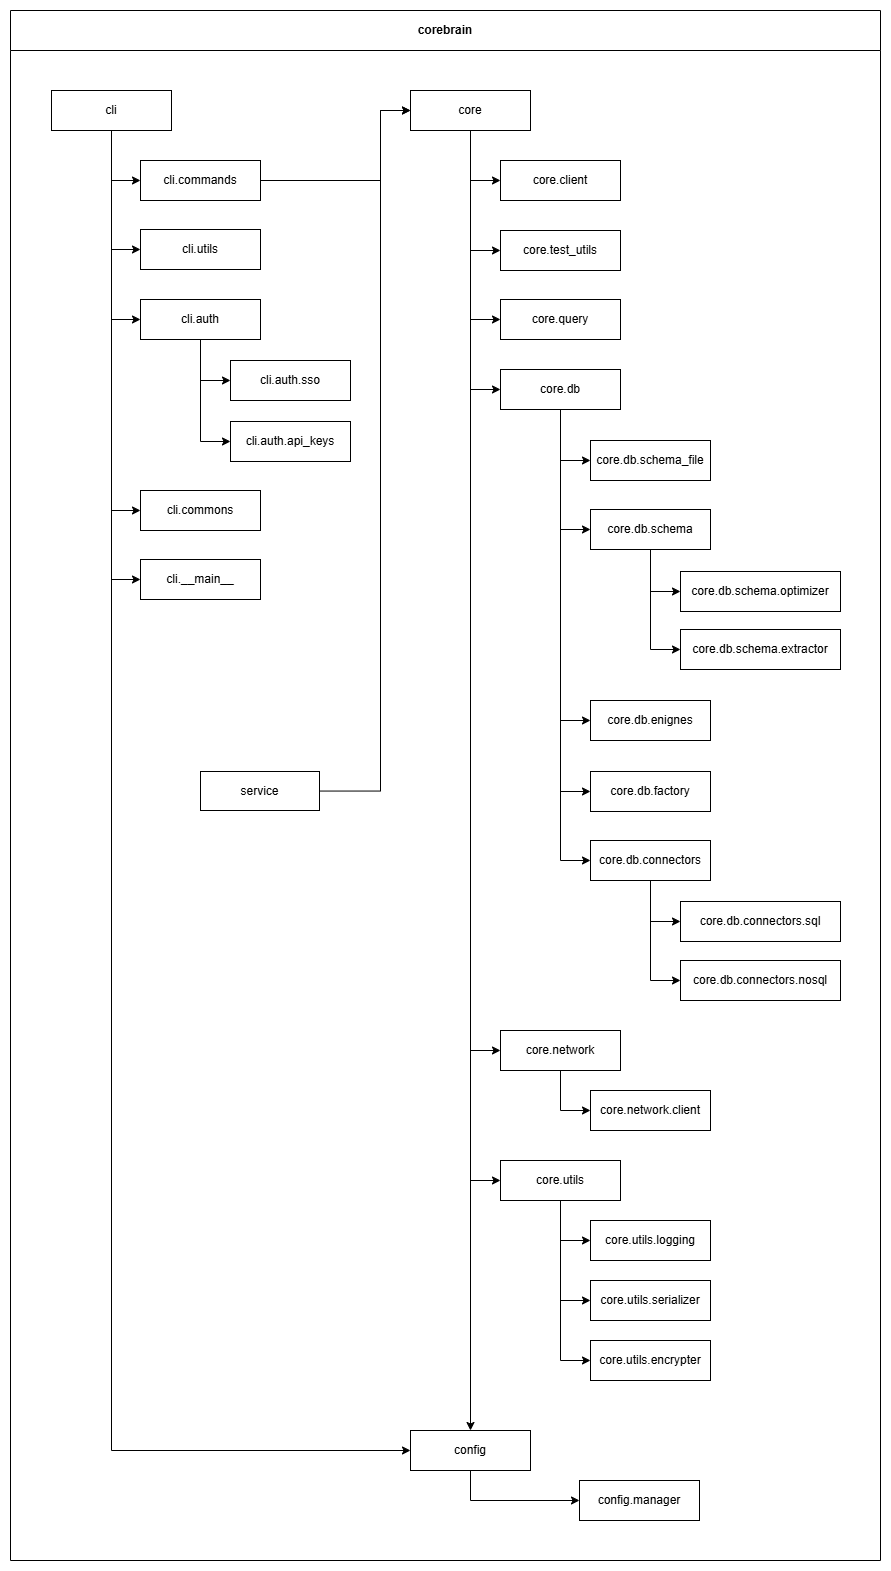

The diagram above was exported from draw.io. Its source (the exported page's mxGraphModel, read from the mxfile embedded in the PNG):
<mxGraphModel dx="1320" dy="1759" grid="1" gridSize="10" guides="1" tooltips="1" connect="1" arrows="1" fold="1" page="1" pageScale="1" pageWidth="827" pageHeight="1169" math="0" shadow="0">
  <root>
    <mxCell id="0" />
    <mxCell id="1" parent="0" />
    <mxCell id="bgqnRmt_UDryfWrv9k7f-21" value="c&lt;span style=&quot;background-color: transparent; color: light-dark(rgb(0, 0, 0), rgb(255, 255, 255));&quot;&gt;orebrain&lt;/span&gt;" style="swimlane;whiteSpace=wrap;html=1;startSize=40;movable=1;resizable=1;rotatable=1;deletable=1;editable=1;locked=0;connectable=1;rotation=0;direction=east;" parent="1" vertex="1">
      <mxGeometry x="380" y="-930" width="870" height="1550" as="geometry" />
    </mxCell>
    <mxCell id="bgqnRmt_UDryfWrv9k7f-176" style="edgeStyle=orthogonalEdgeStyle;rounded=0;orthogonalLoop=1;jettySize=auto;html=1;entryX=0;entryY=0.5;entryDx=0;entryDy=0;" parent="bgqnRmt_UDryfWrv9k7f-21" source="bgqnRmt_UDryfWrv9k7f-2" target="bgqnRmt_UDryfWrv9k7f-162" edge="1">
      <mxGeometry relative="1" as="geometry" />
    </mxCell>
    <mxCell id="bgqnRmt_UDryfWrv9k7f-178" style="edgeStyle=orthogonalEdgeStyle;rounded=0;orthogonalLoop=1;jettySize=auto;html=1;entryX=0;entryY=0.5;entryDx=0;entryDy=0;" parent="bgqnRmt_UDryfWrv9k7f-21" source="bgqnRmt_UDryfWrv9k7f-2" target="bgqnRmt_UDryfWrv9k7f-137" edge="1">
      <mxGeometry relative="1" as="geometry" />
    </mxCell>
    <mxCell id="kZUZwF-RRjZALL7Yy_wL-3" style="edgeStyle=orthogonalEdgeStyle;rounded=0;orthogonalLoop=1;jettySize=auto;html=1;entryX=0.5;entryY=0;entryDx=0;entryDy=0;" parent="bgqnRmt_UDryfWrv9k7f-21" source="bgqnRmt_UDryfWrv9k7f-2" target="bgqnRmt_UDryfWrv9k7f-146" edge="1">
      <mxGeometry relative="1" as="geometry" />
    </mxCell>
    <mxCell id="bgqnRmt_UDryfWrv9k7f-2" value="core" style="rounded=0;whiteSpace=wrap;html=1;rotation=0;" parent="bgqnRmt_UDryfWrv9k7f-21" vertex="1">
      <mxGeometry x="400" y="80" width="120" height="40" as="geometry" />
    </mxCell>
    <mxCell id="bgqnRmt_UDryfWrv9k7f-32" value="cli.auth.sso" style="rounded=0;whiteSpace=wrap;html=1;rotation=0;" parent="bgqnRmt_UDryfWrv9k7f-21" vertex="1">
      <mxGeometry x="220" y="350" width="120" height="40" as="geometry" />
    </mxCell>
    <mxCell id="bgqnRmt_UDryfWrv9k7f-34" value="cli.commons" style="rounded=0;whiteSpace=wrap;html=1;rotation=0;" parent="bgqnRmt_UDryfWrv9k7f-21" vertex="1">
      <mxGeometry x="130" y="480" width="120" height="40" as="geometry" />
    </mxCell>
    <mxCell id="bgqnRmt_UDryfWrv9k7f-36" value="cli.auth.api_keys" style="rounded=0;whiteSpace=wrap;html=1;rotation=0;" parent="bgqnRmt_UDryfWrv9k7f-21" vertex="1">
      <mxGeometry x="220" y="411" width="120" height="40" as="geometry" />
    </mxCell>
    <mxCell id="bgqnRmt_UDryfWrv9k7f-162" value="core.test_utils" style="rounded=0;whiteSpace=wrap;html=1;rotation=0;" parent="bgqnRmt_UDryfWrv9k7f-21" vertex="1">
      <mxGeometry x="490" y="220" width="120" height="40" as="geometry" />
    </mxCell>
    <mxCell id="bgqnRmt_UDryfWrv9k7f-137" value="core.db" style="rounded=0;whiteSpace=wrap;html=1;rotation=0;" parent="bgqnRmt_UDryfWrv9k7f-21" vertex="1">
      <mxGeometry x="490" y="359" width="120" height="40" as="geometry" />
    </mxCell>
    <mxCell id="bgqnRmt_UDryfWrv9k7f-132" style="edgeStyle=orthogonalEdgeStyle;rounded=0;orthogonalLoop=1;jettySize=auto;html=1;entryX=0;entryY=0.5;entryDx=0;entryDy=0;" parent="bgqnRmt_UDryfWrv9k7f-21" source="bgqnRmt_UDryfWrv9k7f-137" target="bgqnRmt_UDryfWrv9k7f-138" edge="1">
      <mxGeometry relative="1" as="geometry" />
    </mxCell>
    <mxCell id="bgqnRmt_UDryfWrv9k7f-133" style="edgeStyle=orthogonalEdgeStyle;rounded=0;orthogonalLoop=1;jettySize=auto;html=1;entryX=0;entryY=0.5;entryDx=0;entryDy=0;" parent="bgqnRmt_UDryfWrv9k7f-21" source="bgqnRmt_UDryfWrv9k7f-137" target="bgqnRmt_UDryfWrv9k7f-141" edge="1">
      <mxGeometry relative="1" as="geometry" />
    </mxCell>
    <mxCell id="bgqnRmt_UDryfWrv9k7f-134" style="edgeStyle=orthogonalEdgeStyle;rounded=0;orthogonalLoop=1;jettySize=auto;html=1;entryX=0;entryY=0.5;entryDx=0;entryDy=0;" parent="bgqnRmt_UDryfWrv9k7f-21" source="bgqnRmt_UDryfWrv9k7f-137" target="bgqnRmt_UDryfWrv9k7f-154" edge="1">
      <mxGeometry relative="1" as="geometry" />
    </mxCell>
    <mxCell id="bgqnRmt_UDryfWrv9k7f-135" style="edgeStyle=orthogonalEdgeStyle;rounded=0;orthogonalLoop=1;jettySize=auto;html=1;entryX=0;entryY=0.5;entryDx=0;entryDy=0;" parent="bgqnRmt_UDryfWrv9k7f-21" source="bgqnRmt_UDryfWrv9k7f-137" target="bgqnRmt_UDryfWrv9k7f-155" edge="1">
      <mxGeometry relative="1" as="geometry" />
    </mxCell>
    <mxCell id="bgqnRmt_UDryfWrv9k7f-136" style="edgeStyle=orthogonalEdgeStyle;rounded=0;orthogonalLoop=1;jettySize=auto;html=1;entryX=0;entryY=0.5;entryDx=0;entryDy=0;" parent="bgqnRmt_UDryfWrv9k7f-21" source="bgqnRmt_UDryfWrv9k7f-137" target="bgqnRmt_UDryfWrv9k7f-166" edge="1">
      <mxGeometry relative="1" as="geometry" />
    </mxCell>
    <mxCell id="bgqnRmt_UDryfWrv9k7f-138" value="core.db.schema_file" style="rounded=0;whiteSpace=wrap;html=1;rotation=0;" parent="bgqnRmt_UDryfWrv9k7f-21" vertex="1">
      <mxGeometry x="580" y="430" width="120" height="40" as="geometry" />
    </mxCell>
    <mxCell id="bgqnRmt_UDryfWrv9k7f-171" style="edgeStyle=orthogonalEdgeStyle;rounded=0;orthogonalLoop=1;jettySize=auto;html=1;entryX=0;entryY=0.5;entryDx=0;entryDy=0;" parent="bgqnRmt_UDryfWrv9k7f-21" source="bgqnRmt_UDryfWrv9k7f-141" target="bgqnRmt_UDryfWrv9k7f-143" edge="1">
      <mxGeometry relative="1" as="geometry" />
    </mxCell>
    <mxCell id="bgqnRmt_UDryfWrv9k7f-141" value="core.db.schema" style="rounded=0;whiteSpace=wrap;html=1;rotation=0;" parent="bgqnRmt_UDryfWrv9k7f-21" vertex="1">
      <mxGeometry x="580" y="499" width="120" height="40" as="geometry" />
    </mxCell>
    <mxCell id="bgqnRmt_UDryfWrv9k7f-139" style="edgeStyle=orthogonalEdgeStyle;rounded=0;orthogonalLoop=1;jettySize=auto;html=1;entryX=0;entryY=0.5;entryDx=0;entryDy=0;" parent="bgqnRmt_UDryfWrv9k7f-21" source="bgqnRmt_UDryfWrv9k7f-141" target="bgqnRmt_UDryfWrv9k7f-142" edge="1">
      <mxGeometry relative="1" as="geometry" />
    </mxCell>
    <mxCell id="bgqnRmt_UDryfWrv9k7f-142" value="core.db.schema.optimizer" style="rounded=0;whiteSpace=wrap;html=1;rotation=0;" parent="bgqnRmt_UDryfWrv9k7f-21" vertex="1">
      <mxGeometry x="670" y="561" width="160" height="40" as="geometry" />
    </mxCell>
    <mxCell id="bgqnRmt_UDryfWrv9k7f-143" value="core.db.schema.extractor" style="rounded=0;whiteSpace=wrap;html=1;rotation=0;" parent="bgqnRmt_UDryfWrv9k7f-21" vertex="1">
      <mxGeometry x="670" y="619" width="160" height="40" as="geometry" />
    </mxCell>
    <mxCell id="bgqnRmt_UDryfWrv9k7f-154" value="core.db.&lt;span style=&quot;background-color: transparent; color: light-dark(rgb(0, 0, 0), rgb(255, 255, 255));&quot;&gt;enignes&lt;/span&gt;" style="rounded=0;whiteSpace=wrap;html=1;rotation=0;" parent="bgqnRmt_UDryfWrv9k7f-21" vertex="1">
      <mxGeometry x="580" y="690" width="120" height="40" as="geometry" />
    </mxCell>
    <mxCell id="bgqnRmt_UDryfWrv9k7f-155" value="core.db.factory" style="rounded=0;whiteSpace=wrap;html=1;rotation=0;" parent="bgqnRmt_UDryfWrv9k7f-21" vertex="1">
      <mxGeometry x="580" y="761" width="120" height="40" as="geometry" />
    </mxCell>
    <mxCell id="bgqnRmt_UDryfWrv9k7f-172" style="edgeStyle=orthogonalEdgeStyle;rounded=0;orthogonalLoop=1;jettySize=auto;html=1;entryX=0;entryY=0.5;entryDx=0;entryDy=0;" parent="bgqnRmt_UDryfWrv9k7f-21" source="bgqnRmt_UDryfWrv9k7f-166" target="bgqnRmt_UDryfWrv9k7f-156" edge="1">
      <mxGeometry relative="1" as="geometry" />
    </mxCell>
    <mxCell id="bgqnRmt_UDryfWrv9k7f-173" style="edgeStyle=orthogonalEdgeStyle;rounded=0;orthogonalLoop=1;jettySize=auto;html=1;entryX=0;entryY=0.5;entryDx=0;entryDy=0;" parent="bgqnRmt_UDryfWrv9k7f-21" source="bgqnRmt_UDryfWrv9k7f-166" target="bgqnRmt_UDryfWrv9k7f-157" edge="1">
      <mxGeometry relative="1" as="geometry" />
    </mxCell>
    <mxCell id="bgqnRmt_UDryfWrv9k7f-166" value="core.db.connectors" style="rounded=0;whiteSpace=wrap;html=1;rotation=0;" parent="bgqnRmt_UDryfWrv9k7f-21" vertex="1">
      <mxGeometry x="580" y="830" width="120" height="40" as="geometry" />
    </mxCell>
    <mxCell id="bgqnRmt_UDryfWrv9k7f-156" value="core.db.connectors.sql" style="rounded=0;whiteSpace=wrap;html=1;rotation=0;" parent="bgqnRmt_UDryfWrv9k7f-21" vertex="1">
      <mxGeometry x="670" y="891" width="160" height="40" as="geometry" />
    </mxCell>
    <mxCell id="bgqnRmt_UDryfWrv9k7f-157" value="core.db.connectors.nosql" style="rounded=0;whiteSpace=wrap;html=1;rotation=0;" parent="bgqnRmt_UDryfWrv9k7f-21" vertex="1">
      <mxGeometry x="670" y="950" width="160" height="40" as="geometry" />
    </mxCell>
    <mxCell id="bgqnRmt_UDryfWrv9k7f-163" value="core.query" style="rounded=0;whiteSpace=wrap;html=1;rotation=0;" parent="bgqnRmt_UDryfWrv9k7f-21" vertex="1">
      <mxGeometry x="490" y="289" width="120" height="40" as="geometry" />
    </mxCell>
    <mxCell id="bgqnRmt_UDryfWrv9k7f-72" value="core.client" style="rounded=0;whiteSpace=wrap;html=1;rotation=0;" parent="bgqnRmt_UDryfWrv9k7f-21" vertex="1">
      <mxGeometry x="490" y="150" width="120" height="40" as="geometry" />
    </mxCell>
    <mxCell id="bgqnRmt_UDryfWrv9k7f-55" value="core.utils.logging" style="rounded=0;whiteSpace=wrap;html=1;rotation=0;" parent="bgqnRmt_UDryfWrv9k7f-21" vertex="1">
      <mxGeometry x="580" y="1210" width="120" height="40" as="geometry" />
    </mxCell>
    <mxCell id="bgqnRmt_UDryfWrv9k7f-69" value="core.network" style="rounded=0;whiteSpace=wrap;html=1;rotation=0;" parent="bgqnRmt_UDryfWrv9k7f-21" vertex="1">
      <mxGeometry x="490" y="1020" width="120" height="40" as="geometry" />
    </mxCell>
    <mxCell id="bgqnRmt_UDryfWrv9k7f-70" value="core.network.client" style="rounded=0;whiteSpace=wrap;html=1;rotation=0;" parent="bgqnRmt_UDryfWrv9k7f-21" vertex="1">
      <mxGeometry x="580" y="1080" width="120" height="40" as="geometry" />
    </mxCell>
    <mxCell id="bgqnRmt_UDryfWrv9k7f-71" style="edgeStyle=orthogonalEdgeStyle;rounded=0;orthogonalLoop=1;jettySize=auto;html=1;entryX=0;entryY=0.5;entryDx=0;entryDy=0;" parent="bgqnRmt_UDryfWrv9k7f-21" source="bgqnRmt_UDryfWrv9k7f-69" target="bgqnRmt_UDryfWrv9k7f-70" edge="1">
      <mxGeometry relative="1" as="geometry" />
    </mxCell>
    <mxCell id="bgqnRmt_UDryfWrv9k7f-54" value="core.utils" style="rounded=0;whiteSpace=wrap;html=1;rotation=0;" parent="bgqnRmt_UDryfWrv9k7f-21" vertex="1">
      <mxGeometry x="490" y="1150" width="120" height="40" as="geometry" />
    </mxCell>
    <mxCell id="bgqnRmt_UDryfWrv9k7f-56" style="edgeStyle=orthogonalEdgeStyle;rounded=0;orthogonalLoop=1;jettySize=auto;html=1;entryX=0;entryY=0.5;entryDx=0;entryDy=0;" parent="bgqnRmt_UDryfWrv9k7f-21" source="bgqnRmt_UDryfWrv9k7f-54" target="bgqnRmt_UDryfWrv9k7f-55" edge="1">
      <mxGeometry relative="1" as="geometry" />
    </mxCell>
    <mxCell id="bgqnRmt_UDryfWrv9k7f-57" value="core.utils.serializer" style="rounded=0;whiteSpace=wrap;html=1;rotation=0;" parent="bgqnRmt_UDryfWrv9k7f-21" vertex="1">
      <mxGeometry x="580" y="1270" width="120" height="40" as="geometry" />
    </mxCell>
    <mxCell id="bgqnRmt_UDryfWrv9k7f-58" style="edgeStyle=orthogonalEdgeStyle;rounded=0;orthogonalLoop=1;jettySize=auto;html=1;entryX=0;entryY=0.5;entryDx=0;entryDy=0;" parent="bgqnRmt_UDryfWrv9k7f-21" source="bgqnRmt_UDryfWrv9k7f-54" target="bgqnRmt_UDryfWrv9k7f-57" edge="1">
      <mxGeometry relative="1" as="geometry" />
    </mxCell>
    <mxCell id="bgqnRmt_UDryfWrv9k7f-59" value="core.utils.encrypter" style="rounded=0;whiteSpace=wrap;html=1;rotation=0;" parent="bgqnRmt_UDryfWrv9k7f-21" vertex="1">
      <mxGeometry x="580" y="1330" width="120" height="40" as="geometry" />
    </mxCell>
    <mxCell id="bgqnRmt_UDryfWrv9k7f-60" style="edgeStyle=orthogonalEdgeStyle;rounded=0;orthogonalLoop=1;jettySize=auto;html=1;entryX=0;entryY=0.5;entryDx=0;entryDy=0;" parent="bgqnRmt_UDryfWrv9k7f-21" source="bgqnRmt_UDryfWrv9k7f-54" target="bgqnRmt_UDryfWrv9k7f-59" edge="1">
      <mxGeometry relative="1" as="geometry" />
    </mxCell>
    <mxCell id="bgqnRmt_UDryfWrv9k7f-146" value="&lt;div&gt;&lt;span style=&quot;background-color: transparent; color: light-dark(rgb(0, 0, 0), rgb(255, 255, 255));&quot;&gt;config&lt;/span&gt;&lt;/div&gt;" style="rounded=0;whiteSpace=wrap;html=1;rotation=0;" parent="bgqnRmt_UDryfWrv9k7f-21" vertex="1">
      <mxGeometry x="400" y="1420" width="120" height="40" as="geometry" />
    </mxCell>
    <mxCell id="bgqnRmt_UDryfWrv9k7f-144" value="config.manager" style="rounded=0;whiteSpace=wrap;html=1;rotation=0;" parent="bgqnRmt_UDryfWrv9k7f-21" vertex="1">
      <mxGeometry x="569" y="1470" width="120" height="40" as="geometry" />
    </mxCell>
    <mxCell id="bgqnRmt_UDryfWrv9k7f-145" style="edgeStyle=orthogonalEdgeStyle;rounded=0;orthogonalLoop=1;jettySize=auto;html=1;entryX=0;entryY=0.5;entryDx=0;entryDy=0;" parent="bgqnRmt_UDryfWrv9k7f-21" source="bgqnRmt_UDryfWrv9k7f-146" target="bgqnRmt_UDryfWrv9k7f-144" edge="1">
      <mxGeometry relative="1" as="geometry">
        <Array as="points">
          <mxPoint x="460" y="1490" />
        </Array>
      </mxGeometry>
    </mxCell>
    <mxCell id="m6bf3VLr3MZX6dWDftKJ-2" style="edgeStyle=orthogonalEdgeStyle;rounded=0;orthogonalLoop=1;jettySize=auto;html=1;entryX=0;entryY=0.5;entryDx=0;entryDy=0;" parent="bgqnRmt_UDryfWrv9k7f-21" source="bgqnRmt_UDryfWrv9k7f-94" target="bgqnRmt_UDryfWrv9k7f-2" edge="1">
      <mxGeometry relative="1" as="geometry">
        <Array as="points">
          <mxPoint x="370" y="781" />
          <mxPoint x="370" y="100" />
        </Array>
      </mxGeometry>
    </mxCell>
    <mxCell id="bgqnRmt_UDryfWrv9k7f-94" value="service" style="rounded=0;whiteSpace=wrap;html=1;" parent="bgqnRmt_UDryfWrv9k7f-21" vertex="1">
      <mxGeometry x="190" y="761" width="119" height="39" as="geometry" />
    </mxCell>
    <mxCell id="bgqnRmt_UDryfWrv9k7f-37" value="cli.__main__" style="rounded=0;whiteSpace=wrap;html=1;rotation=0;" parent="bgqnRmt_UDryfWrv9k7f-21" vertex="1">
      <mxGeometry x="130" y="549" width="120" height="40" as="geometry" />
    </mxCell>
    <mxCell id="gwRGBfj_bkKc85dYQiDB-1" style="edgeStyle=orthogonalEdgeStyle;rounded=0;orthogonalLoop=1;jettySize=auto;html=1;entryX=0;entryY=0.5;entryDx=0;entryDy=0;" parent="bgqnRmt_UDryfWrv9k7f-21" source="bgqnRmt_UDryfWrv9k7f-26" target="bgqnRmt_UDryfWrv9k7f-2" edge="1">
      <mxGeometry relative="1" as="geometry">
        <Array as="points">
          <mxPoint x="370" y="170" />
          <mxPoint x="370" y="100" />
        </Array>
      </mxGeometry>
    </mxCell>
    <mxCell id="bgqnRmt_UDryfWrv9k7f-26" value="cli.commands" style="rounded=0;whiteSpace=wrap;html=1;rotation=0;" parent="bgqnRmt_UDryfWrv9k7f-21" vertex="1">
      <mxGeometry x="130" y="150" width="120" height="40" as="geometry" />
    </mxCell>
    <mxCell id="gwRGBfj_bkKc85dYQiDB-2" style="edgeStyle=orthogonalEdgeStyle;rounded=0;orthogonalLoop=1;jettySize=auto;html=1;entryX=0;entryY=0.5;entryDx=0;entryDy=0;" parent="bgqnRmt_UDryfWrv9k7f-21" source="bgqnRmt_UDryfWrv9k7f-1" target="bgqnRmt_UDryfWrv9k7f-146" edge="1">
      <mxGeometry relative="1" as="geometry">
        <Array as="points">
          <mxPoint x="101" y="1440" />
        </Array>
      </mxGeometry>
    </mxCell>
    <mxCell id="bgqnRmt_UDryfWrv9k7f-1" value="cli" style="rounded=0;whiteSpace=wrap;html=1;rotation=0;" parent="bgqnRmt_UDryfWrv9k7f-21" vertex="1">
      <mxGeometry x="41" y="80" width="120" height="40" as="geometry" />
    </mxCell>
    <mxCell id="bgqnRmt_UDryfWrv9k7f-38" style="edgeStyle=orthogonalEdgeStyle;rounded=0;orthogonalLoop=1;jettySize=auto;html=1;entryX=0;entryY=0.5;entryDx=0;entryDy=0;" parent="bgqnRmt_UDryfWrv9k7f-21" source="bgqnRmt_UDryfWrv9k7f-1" target="bgqnRmt_UDryfWrv9k7f-37" edge="1">
      <mxGeometry relative="1" as="geometry" />
    </mxCell>
    <mxCell id="bgqnRmt_UDryfWrv9k7f-27" style="edgeStyle=orthogonalEdgeStyle;rounded=0;orthogonalLoop=1;jettySize=auto;html=1;entryX=0;entryY=0.5;entryDx=0;entryDy=0;" parent="bgqnRmt_UDryfWrv9k7f-21" source="bgqnRmt_UDryfWrv9k7f-1" target="bgqnRmt_UDryfWrv9k7f-26" edge="1">
      <mxGeometry relative="1" as="geometry" />
    </mxCell>
    <mxCell id="bgqnRmt_UDryfWrv9k7f-28" value="cli.utils" style="rounded=0;whiteSpace=wrap;html=1;rotation=0;" parent="bgqnRmt_UDryfWrv9k7f-21" vertex="1">
      <mxGeometry x="130" y="219" width="120" height="40" as="geometry" />
    </mxCell>
    <mxCell id="bgqnRmt_UDryfWrv9k7f-102" style="edgeStyle=orthogonalEdgeStyle;rounded=0;orthogonalLoop=1;jettySize=auto;html=1;entryX=0;entryY=0.5;entryDx=0;entryDy=0;" parent="bgqnRmt_UDryfWrv9k7f-21" source="bgqnRmt_UDryfWrv9k7f-1" target="bgqnRmt_UDryfWrv9k7f-28" edge="1">
      <mxGeometry relative="1" as="geometry" />
    </mxCell>
    <mxCell id="bgqnRmt_UDryfWrv9k7f-30" value="cli.auth" style="rounded=0;whiteSpace=wrap;html=1;rotation=0;" parent="bgqnRmt_UDryfWrv9k7f-21" vertex="1">
      <mxGeometry x="130" y="289" width="120" height="40" as="geometry" />
    </mxCell>
    <mxCell id="bgqnRmt_UDryfWrv9k7f-103" style="edgeStyle=orthogonalEdgeStyle;rounded=0;orthogonalLoop=1;jettySize=auto;html=1;entryX=0;entryY=0.5;entryDx=0;entryDy=0;" parent="bgqnRmt_UDryfWrv9k7f-21" source="bgqnRmt_UDryfWrv9k7f-1" target="bgqnRmt_UDryfWrv9k7f-30" edge="1">
      <mxGeometry relative="1" as="geometry" />
    </mxCell>
    <mxCell id="bgqnRmt_UDryfWrv9k7f-177" style="edgeStyle=orthogonalEdgeStyle;rounded=0;orthogonalLoop=1;jettySize=auto;html=1;entryX=0;entryY=0.5;entryDx=0;entryDy=0;" parent="bgqnRmt_UDryfWrv9k7f-21" source="bgqnRmt_UDryfWrv9k7f-2" target="bgqnRmt_UDryfWrv9k7f-163" edge="1">
      <mxGeometry relative="1" as="geometry" />
    </mxCell>
    <mxCell id="bgqnRmt_UDryfWrv9k7f-75" style="edgeStyle=orthogonalEdgeStyle;rounded=0;orthogonalLoop=1;jettySize=auto;html=1;entryX=0;entryY=0.5;entryDx=0;entryDy=0;" parent="bgqnRmt_UDryfWrv9k7f-21" source="bgqnRmt_UDryfWrv9k7f-2" target="bgqnRmt_UDryfWrv9k7f-72" edge="1">
      <mxGeometry relative="1" as="geometry" />
    </mxCell>
    <mxCell id="bgqnRmt_UDryfWrv9k7f-89" style="edgeStyle=orthogonalEdgeStyle;rounded=0;orthogonalLoop=1;jettySize=auto;html=1;entryX=0;entryY=0.5;entryDx=0;entryDy=0;" parent="bgqnRmt_UDryfWrv9k7f-21" source="bgqnRmt_UDryfWrv9k7f-2" target="bgqnRmt_UDryfWrv9k7f-69" edge="1">
      <mxGeometry relative="1" as="geometry" />
    </mxCell>
    <mxCell id="bgqnRmt_UDryfWrv9k7f-91" style="edgeStyle=orthogonalEdgeStyle;rounded=0;orthogonalLoop=1;jettySize=auto;html=1;entryX=0;entryY=0.5;entryDx=0;entryDy=0;" parent="bgqnRmt_UDryfWrv9k7f-21" source="bgqnRmt_UDryfWrv9k7f-2" target="bgqnRmt_UDryfWrv9k7f-54" edge="1">
      <mxGeometry relative="1" as="geometry" />
    </mxCell>
    <mxCell id="bgqnRmt_UDryfWrv9k7f-35" style="edgeStyle=orthogonalEdgeStyle;rounded=0;orthogonalLoop=1;jettySize=auto;html=1;entryX=0;entryY=0.5;entryDx=0;entryDy=0;" parent="bgqnRmt_UDryfWrv9k7f-21" source="bgqnRmt_UDryfWrv9k7f-1" target="bgqnRmt_UDryfWrv9k7f-34" edge="1">
      <mxGeometry relative="1" as="geometry" />
    </mxCell>
    <mxCell id="bgqnRmt_UDryfWrv9k7f-33" style="edgeStyle=orthogonalEdgeStyle;rounded=0;orthogonalLoop=1;jettySize=auto;html=1;entryX=0;entryY=0.5;entryDx=0;entryDy=0;" parent="bgqnRmt_UDryfWrv9k7f-21" source="bgqnRmt_UDryfWrv9k7f-30" target="bgqnRmt_UDryfWrv9k7f-32" edge="1">
      <mxGeometry relative="1" as="geometry" />
    </mxCell>
    <mxCell id="bgqnRmt_UDryfWrv9k7f-39" style="edgeStyle=orthogonalEdgeStyle;rounded=0;orthogonalLoop=1;jettySize=auto;html=1;entryX=0;entryY=0.5;entryDx=0;entryDy=0;" parent="bgqnRmt_UDryfWrv9k7f-21" source="bgqnRmt_UDryfWrv9k7f-30" target="bgqnRmt_UDryfWrv9k7f-36" edge="1">
      <mxGeometry relative="1" as="geometry" />
    </mxCell>
  </root>
</mxGraphModel>